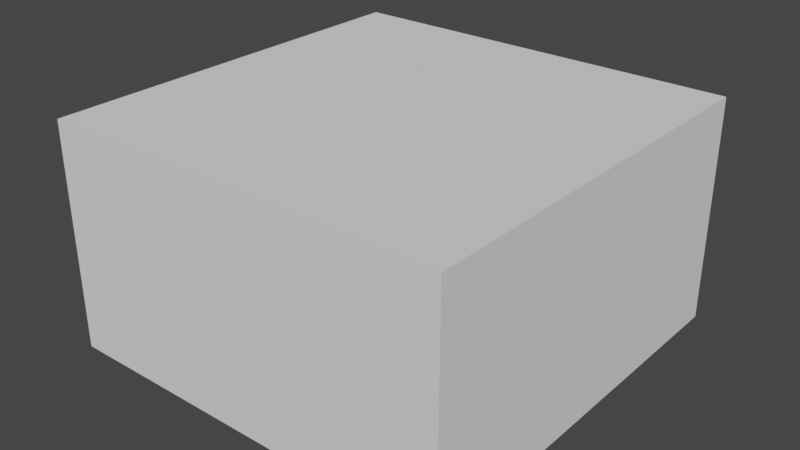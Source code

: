 # Source: room.blend  (saved by Blender 3.0.42; exported with 4.5.12 LTS)
import bpy
from mathutils import Matrix  # noqa: F401  (used for matrix-valued properties, if any)

bpy.ops.wm.read_factory_settings(use_empty=True)
scene = bpy.context.scene
scene.name = 'Scene'

# ---- collections
col_collection = bpy.data.collections.new('Collection'); scene.collection.children.link(col_collection)
col_collection_001 = bpy.data.collections.new('Collection.001'); scene.collection.children.link(col_collection_001)

# ---- world
world_world = bpy.data.worlds.new('World'); scene.world = world_world
world_world.use_nodes = True; world_world.node_tree.nodes.clear()
_N = world_world.node_tree.nodes; _L = world_world.node_tree.links
n0 = _N.new('ShaderNodeOutputWorld'); n0.name = 'World Output'; n0.location = (300, 300)
n1 = _N.new('ShaderNodeBackground'); n1.name = 'Background'; n1.location = (10, 300)
n1.inputs[0].default_value = (0.05088, 0.05088, 0.05088, 1.0)
_L.new(n1.outputs[0], n0.inputs[0])
n0.is_active_output = True
world_world.color = (0.05088, 0.05088, 0.05088)
world_world.use_sun_shadow = False
world_world.sun_shadow_jitter_overblur = 0.0

# ---- meshes
me_cube_001 = bpy.data.meshes.new('Cube.001')
me_cube_001.from_pydata([(-4.5, -4.5, -0.5), (-4.0, -4.0, 0.0), (-4.5, 4.5, -0.5), (-4.0, 4.0, 0.0), (4.5, -4.5, -0.5), (4.0, -4.0, 0.0), (4.5, 4.5, -0.5), (4.0, 4.0, 0.0)], [], [(0, 1, 3, 2), (2, 3, 7, 6), (6, 7, 5, 4), (4, 5, 1, 0), (2, 6, 4, 0), (7, 3, 1, 5)])
_uv = me_cube_001.uv_layers.new(name='UVMap')
_uv.uv.foreach_set('vector', [0.375, 0.0, 0.625, 0.0, 0.625, 0.25, 0.375, 0.25, 0.375, 0.25, 0.625, 0.25, 0.625, 0.5, 0.375, 0.5, 0.375, 0.5, 0.625, 0.5, 0.625, 0.75, 0.375, 0.75, 0.375, 0.75, 0.625, 0.75, 0.625, 1.0, 0.375, 1.0, 0.125, 0.5, 0.375, 0.5, 0.375, 0.75, 0.125, 0.75, 0.625, 0.5, 0.875, 0.5, 0.875, 0.75, 0.625, 0.75])
me_cube_001.use_remesh_fix_poles = True
me_cube_001.use_remesh_preserve_attributes = False
me_cube_001.update()
me_cube_003 = bpy.data.meshes.new('Cube.003')
me_cube_003.from_pydata([(4.5, -4.5, -0.5), (4.0, -4.0, 2.85e-15), (4.5, 4.5, -0.5), (4.0, 4.0, 2.85e-15), (4.5, -4.5, 4.5), (4.0, -4.0, 4.0), (4.5, 4.5, 4.5), (4.0, 4.0, 4.0)], [], [(0, 1, 3, 2), (2, 3, 7, 6), (6, 7, 5, 4), (4, 5, 1, 0), (2, 6, 4, 0), (7, 3, 1, 5)])
_uv = me_cube_003.uv_layers.new(name='UVMap')
_uv.uv.foreach_set('vector', [0.375, 0.0, 0.625, 0.0, 0.625, 0.25, 0.375, 0.25, 0.375, 0.25, 0.625, 0.25, 0.625, 0.5, 0.375, 0.5, 0.375, 0.5, 0.625, 0.5, 0.625, 0.75, 0.375, 0.75, 0.375, 0.75, 0.625, 0.75, 0.625, 1.0, 0.375, 1.0, 0.125, 0.5, 0.375, 0.5, 0.375, 0.75, 0.125, 0.75, 0.625, 0.5, 0.875, 0.5, 0.875, 0.75, 0.625, 0.75])
me_cube_003.use_remesh_fix_poles = True
me_cube_003.use_remesh_preserve_attributes = False
me_cube_003.update()
me_cube_004 = bpy.data.meshes.new('Cube.004')
me_cube_004.from_pydata([(-4.5, -4.5, -0.5), (-4.0, -4.0, 0.0), (-4.5, 4.5, -0.5), (-4.0, 4.0, 0.0), (4.5, -4.5, -0.5), (4.0, -4.0, 0.0), (4.5, 4.5, -0.5), (4.0, 4.0, 0.0)], [], [(0, 1, 3, 2), (2, 3, 7, 6), (6, 7, 5, 4), (4, 5, 1, 0), (2, 6, 4, 0), (7, 3, 1, 5)])
_uv = me_cube_004.uv_layers.new(name='UVMap')
_uv.uv.foreach_set('vector', [0.375, 0.0, 0.625, 0.0, 0.625, 0.25, 0.375, 0.25, 0.375, 0.25, 0.625, 0.25, 0.625, 0.5, 0.375, 0.5, 0.375, 0.5, 0.625, 0.5, 0.625, 0.75, 0.375, 0.75, 0.375, 0.75, 0.625, 0.75, 0.625, 1.0, 0.375, 1.0, 0.125, 0.5, 0.375, 0.5, 0.375, 0.75, 0.125, 0.75, 0.625, 0.5, 0.875, 0.5, 0.875, 0.75, 0.625, 0.75])
me_cube_004.use_remesh_fix_poles = True
me_cube_004.use_remesh_preserve_attributes = False
me_cube_004.update()
me_cube_005 = bpy.data.meshes.new('Cube.005')
me_cube_005.from_pydata([(13.5, -13.5, -1.5), (12.0, -12.0, 0.0), (13.5, 13.5, -1.5), (12.0, 12.0, 8.55e-15), (-12.0, 12.0, 8.55e-15), (13.5, 13.5, 13.5), (-12.0, 12.0, 12.0), (-13.5, 13.5, -1.5), (-12.0, -12.0, 8.55e-15), (-13.5, 13.5, 13.5), (-13.5, -13.5, 13.5), (-13.5, -13.5, -1.5), (12.0, 12.0, 12.0), (13.5, -13.5, 13.5), (12.0, -12.0, 12.0), (-12.0, -12.0, 12.0)], [], [(11, 7, 2, 0), (4, 8, 1, 3), (2, 5, 13, 0), (12, 3, 1, 14), (7, 9, 5, 2), (6, 4, 3, 12), (11, 10, 9, 7), (15, 8, 4, 6), (0, 13, 10, 11), (14, 1, 8, 15), (9, 10, 13, 5), (15, 6, 12, 14)])
_uv = me_cube_005.uv_layers.new(name='UVMap')
_uv.uv.foreach_set('vector', [0.125, 0.5, 0.375, 0.5, 0.375, 0.75, 0.125, 0.75, 0.625, 0.5, 0.875, 0.5, 0.875, 0.75, 0.625, 0.75, 0.125, 0.5, 0.375, 0.5, 0.375, 0.75, 0.125, 0.75, 0.625, 0.5, 0.875, 0.5, 0.875, 0.75, 0.625, 0.75, 0.125, 0.5, 0.375, 0.5, 0.375, 0.75, 0.125, 0.75, 0.625, 0.5, 0.875, 0.5, 0.875, 0.75, 0.625, 0.75, 0.125, 0.5, 0.375, 0.5, 0.375, 0.75, 0.125, 0.75, 0.625, 0.5, 0.875, 0.5, 0.875, 0.75, 0.625, 0.75, 0.125, 0.5, 0.375, 0.5, 0.375, 0.75, 0.125, 0.75, 0.625, 0.5, 0.875, 0.5, 0.875, 0.75, 0.625, 0.75, 0.125, 0.5, 0.375, 0.5, 0.375, 0.75, 0.125, 0.75, 0.625, 0.5, 0.875, 0.5, 0.875, 0.75, 0.625, 0.75])
me_cube_005.use_remesh_fix_poles = True
me_cube_005.use_remesh_preserve_attributes = False
me_cube_005.update()

# ---- objects
ob_cube = bpy.data.objects.new('Cube', me_cube_001)
ob_cube_001 = bpy.data.objects.new('Cube.001', me_cube_003)
ob_cube_002 = bpy.data.objects.new('Cube.002', me_cube_004)
ob_cube_003 = bpy.data.objects.new('Cube.003', me_cube_005)

# ---- transforms, parenting, visibility, modifiers, constraints
ob_cube.location = (0.0, 0.0, 0.0)
ob_cube.rotation_euler = (0.0, -0.0, 1.571)
ob_cube_001.location = (0.0, 0.0, 0.0)
_m = ob_cube_001.modifiers.new('Array', 'ARRAY')
_m.count = 4
_m.use_relative_offset = False
_m.use_object_offset = True
_m.offset_object = ob_cube
ob_cube_002.location = (0.0, 0.0, 4.0)
ob_cube_002.rotation_euler = (-3.821e-15, -3.142, 1.571)
ob_cube_003.location = (0.0, 0.0, 0.0)

# ---- collection membership
col_collection.objects.link(ob_cube)
col_collection.objects.link(ob_cube_001)
col_collection.objects.link(ob_cube_002)
col_collection_001.objects.link(ob_cube_003)
def _layer_coll(name, lc=None):
    lc = lc or bpy.context.view_layer.layer_collection
    for c in lc.children:
        if c.name == name: return c
        r = _layer_coll(name, c)
        if r: return r
_layer_coll('Collection').exclude = True

# ---- scene / render settings (as saved in the file)
scene.frame_start = 1; scene.frame_end = 250; scene.frame_set(1)
scene.render.engine = 'BLENDER_EEVEE_NEXT'
scene.cycles.sampling_pattern = 'TABULATED_SOBOL'
scene.cycles.use_light_tree = False
scene.view_settings.view_transform = 'Filmic'
bpy.context.view_layer.update()

# ---- added for rendering (the .blend has no active camera and no usable light): camera, sun
cam_auto = bpy.data.cameras.new('AutoCamera')
cam_auto.lens = 50.0
cam_auto.sensor_width = 36.0
cam_auto.clip_end = 1000.0
ob_auto_camera = bpy.data.objects.new('AutoCamera', cam_auto)
scene.collection.objects.link(ob_auto_camera)
ob_auto_camera.location = (37.9568, -45.5481, 36.3654)
ob_auto_camera.rotation_euler = (1.09748, -7.21219e-08, 0.694738)
scene.camera = ob_auto_camera
light_auto_sun = bpy.data.lights.new('AutoSun', 'SUN')
light_auto_sun.energy = 3.0
light_auto_sun.angle = 0.0523599
ob_auto_sun = bpy.data.objects.new('AutoSun', light_auto_sun)
scene.collection.objects.link(ob_auto_sun)
ob_auto_sun.rotation_euler = (0.872665, 0.174533, 0.523599)
bpy.context.view_layer.update()
